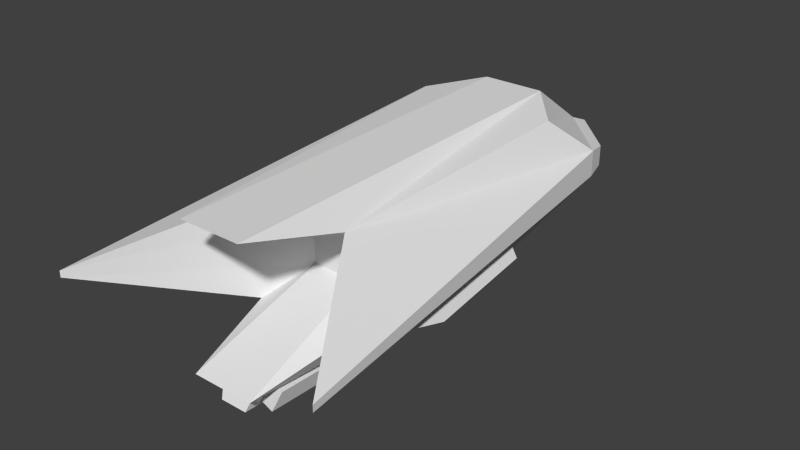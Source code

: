 # Source: PlayerShip.blend  (saved by Blender 2.73.0; exported with 4.5.12 LTS)
import bpy
from mathutils import Matrix  # noqa: F401  (used for matrix-valued properties, if any)

bpy.ops.wm.read_factory_settings(use_empty=True)
scene = bpy.context.scene
scene.name = 'Scene'

# ---- collections
col_collection_1 = bpy.data.collections.new('Collection 1'); scene.collection.children.link(col_collection_1)

# ---- materials (node trees are filled in below, after node groups)
mat_material = bpy.data.materials.new('Material')
mat_material.alpha_threshold = 0.0
mat_material.use_transparent_shadow = False
mat_material.roughness = 0.5
mat_material.line_color = (0.0, 0.0, 0.0, 1.0)

# ---- material node trees

# ---- world
world_world = bpy.data.worlds.new('World'); scene.world = world_world
world_world.color = (0.05088, 0.05088, 0.05088)
world_world.use_sun_shadow = False
world_world.sun_shadow_jitter_overblur = 0.0
world_world.cycles.sampling_method = 'MANUAL'
world_world.cycles.sample_map_resolution = 256

# ---- meshes
me_cube = bpy.data.meshes.new('Cube')
me_cube.from_pydata([(-0.8283, 0.2835, 0.8025), (-0.5816, -2.635, 0.5635), (0.5816, -2.635, 0.5635), (0.8283, 0.2835, 0.8025), (-0.8283, -0.7434, -0.5905), (-0.5816, -2.635, -0.5635), (0.5816, -2.635, -0.5635), (0.8283, -0.7434, -0.5905), (-1.089, 0.8273, 0.3517), (-1.089, 0.8273, 0.0485), (-1.639, -4.181, 0.03749), (-1.639, -4.181, -0.03749), (1.639, -4.181, 0.03749), (1.639, -4.181, -0.03749), (1.089, 0.8273, 0.3517), (1.089, 0.8273, 0.0485), (-0.363, 0.8273, 0.8747), (0.363, 0.8273, 0.8747), (-0.363, -3.715, 0.812), (0.363, -3.715, 0.812), (-0.363, -0.7468, -0.9155), (0.363, -0.7468, -0.9155), (-0.363, -3.715, -0.812), (0.363, -3.715, -0.812), (-0.2761, 1.727, -0.1033), (0.2761, 1.727, -0.1033), (-0.2761, 1.727, 0.2675), (0.2761, 1.727, 0.2675), (-0.2761, -2.158, 0.2675), (0.2761, -2.158, 0.2675), (-0.2761, -2.158, -0.2675), (0.2761, -2.158, -0.2675), (-0.5957, -0.7777, -0.8044), (-0.6826, 1.277, -0.05204), (0.6826, 1.277, -0.05205), (0.5957, -0.7777, -0.8044), (-0.8858, 1.052, -0.007505), (0.8858, 1.052, -0.007506), (-0.6228, -0.6067, -0.7299), (-0.3569, -0.5715, -0.858), (-0.6028, -0.6094, -0.7428), (0.6034, -0.5947, -0.7374), (0.3569, -0.5714, -0.8579), (0.6255, -0.5895, -0.7224), (-0.225, -1.642, -0.8958), (0.225, -1.642, -0.8958), (-0.225, -3.481, -0.8317), (0.225, -3.481, -0.8317), (-0.1594, -1.756, -1.139), (0.1594, -1.756, -1.139), (-0.1594, -3.595, -1.075), (0.1594, -3.595, -1.075), (0.2181, -1.848, -0.9146), (0.2181, -3.3, -0.864), (0.1663, -1.938, -1.106), (0.1663, -3.39, -1.056), (0.4139, -1.904, -0.9136), (0.4139, -3.356, -0.8629), (0.3621, -1.994, -1.105), (0.3621, -3.446, -1.055), (-0.2179, -1.853, -0.9151), (-0.2179, -3.296, -0.8647), (-0.1664, -1.942, -1.106), (-0.1664, -3.385, -1.055), (-0.3996, -1.899, -0.9154), (-0.3996, -3.342, -0.865), (-0.3482, -1.988, -1.106), (-0.3482, -3.431, -1.056), (-1.007, 1.13, 0.2931), (-1.007, 1.13, 0.05631), (1.007, 1.13, 0.2927), (1.007, 1.13, 0.05637), (-0.3726, 1.832, -0.06219), (0.3733, 1.832, -0.0619), (-0.3726, 1.832, 0.2273), (0.3733, 1.832, 0.227), (-0.69, 1.481, -0.0222), (0.6901, 1.481, -0.02199), (-0.8487, 1.305, 0.01258), (0.8485, 1.306, 0.01272), (-0.2215, 1.727, -0.06659), (0.2215, 1.727, -0.06659), (-0.2215, 1.727, 0.2308), (0.2215, 1.727, 0.2308), (-0.09956, 1.852, 0.01528), (0.09956, 1.852, 0.01528), (-0.09956, 1.852, 0.149), (0.09956, 1.852, 0.149), (0.9036, 1.245, 0.2185), (0.9036, 1.245, 0.06625), (0.4953, 1.697, -0.009965), (0.4953, 1.697, 0.1762), (0.6995, 1.471, 0.01575), (0.8015, 1.358, 0.03812), (0.8158, 1.425, 0.1555), (0.8158, 1.425, 0.07465), (0.5991, 1.665, 0.03422), (0.5991, 1.665, 0.133), (0.7074, 1.545, 0.04786), (0.7616, 1.485, 0.05973), (-0.9091, 1.239, 0.2225), (-0.9091, 1.239, 0.06572), (-0.4888, 1.704, -0.01273), (-0.4888, 1.704, 0.1789), (-0.699, 1.471, 0.01375), (-0.804, 1.355, 0.03677), (-0.8332, 1.407, 0.168), (-0.8332, 1.407, 0.07299), (-0.5786, 1.689, 0.02546), (-0.5786, 1.689, 0.1416), (-0.7059, 1.548, 0.0415), (-0.7695, 1.477, 0.05545), (-0.952, -1.307, -0.4076), (-0.8533, -2.064, -0.3968), (-1.056, -0.679, -0.152), (-1.276, -2.682, -0.1864), (0.8533, -2.064, -0.3968), (0.952, -1.307, -0.4076), (1.276, -2.682, -0.1864), (1.056, -0.679, -0.152), (-1.089, -1.07, -0.5034), (-1.017, -1.618, -0.4956), (-1.164, -0.6141, -0.3181), (-1.324, -2.067, -0.3431), (1.018, -1.668, -0.4895), (1.087, -1.135, -0.4971), (1.315, -2.103, -0.3413), (1.161, -0.6921, -0.317)], [], [(17, 19, 2, 3), (21, 35, 7, 6, 23), (11, 9, 114, 115), (13, 31, 6), (15, 13, 118, 119), (27, 17, 3, 14), (21, 42, 41, 35), (36, 9, 69, 78), (2, 12, 14, 3), (12, 13, 15, 14), (19, 29, 2), (29, 31, 13, 12), (0, 8, 10, 1), (8, 9, 11, 10), (10, 11, 30, 28), (28, 30, 31, 29), (1, 10, 28), (18, 28, 29, 19), (37, 34, 77, 79), (27, 25, 81, 83), (4, 9, 36, 38, 32), (20, 39, 42, 21), (8, 0, 16, 26), (26, 16, 17, 27), (5, 22, 30), (30, 22, 23, 31), (4, 32, 20, 22, 5), (21, 23, 47, 45), (0, 1, 18, 16), (16, 18, 19, 17), (29, 12, 2), (31, 23, 6), (11, 5, 30), (18, 1, 28), (32, 40, 39, 20), (35, 41, 43), (40, 32, 38), (40, 33, 24, 39), (15, 7, 35, 43, 37), (39, 24, 25, 42), (41, 34, 37, 43), (33, 40, 38, 36), (42, 25, 34, 41), (47, 51, 55, 53), (22, 20, 44, 46), (23, 22, 46, 47), (20, 21, 45, 44), (48, 49, 51, 50), (44, 48, 62, 60), (47, 46, 50, 51), (44, 45, 49, 48), (53, 55, 59, 57), (49, 45, 52, 54), (51, 49, 54, 55), (45, 47, 53, 52), (56, 57, 59, 58), (54, 52, 56, 58), (55, 54, 58, 59), (52, 53, 57, 56), (60, 62, 66, 64), (50, 46, 61, 63), (48, 50, 63, 62), (46, 44, 60, 61), (65, 64, 66, 67), (63, 61, 65, 67), (62, 63, 67, 66), (61, 60, 64, 65), (79, 77, 92, 93), (78, 69, 101, 105), (34, 25, 73, 77), (33, 36, 78, 76), (25, 27, 75, 73), (26, 24, 72, 74), (8, 26, 74, 68), (24, 33, 76, 72), (27, 14, 70, 75), (15, 37, 79, 71), (14, 15, 71, 70), (9, 8, 68, 69), (83, 81, 85, 87), (24, 26, 82, 80), (26, 27, 83, 82), (25, 24, 80, 81), (84, 86, 87, 85), (80, 82, 86, 84), (82, 83, 87, 86), (81, 80, 84, 85), (93, 92, 98, 99), (77, 73, 90, 92), (73, 75, 91, 90), (75, 70, 88, 91), (71, 79, 93, 89), (70, 71, 89, 88), (96, 97, 94, 95, 99, 98), (92, 90, 96, 98), (90, 91, 97, 96), (91, 88, 94, 97), (89, 93, 99, 95), (88, 89, 95, 94), (105, 101, 107, 111), (76, 78, 105, 104), (74, 72, 102, 103), (68, 74, 103, 100), (72, 76, 104, 102), (69, 68, 100, 101), (107, 106, 109, 108, 110, 111), (104, 105, 111, 110), (103, 102, 108, 109), (100, 103, 109, 106), (102, 104, 110, 108), (101, 100, 106, 107), (115, 114, 122, 123), (4, 5, 113, 112), (5, 11, 115, 113), (9, 4, 112, 114), (119, 118, 126, 127), (6, 7, 117, 116), (7, 15, 119, 117), (13, 6, 116, 118), (122, 120, 121, 123), (112, 113, 121, 120), (113, 115, 123, 121), (114, 112, 120, 122), (126, 124, 125, 127), (116, 117, 125, 124), (117, 119, 127, 125), (118, 116, 124, 126)])
_uv = me_cube.uv_layers.new(name='UVMap')
_uv.uv.foreach_set('vector', [0.1329, 0.6704, 0.2722, 0.8028, 0.2397, 0.8283, 0.1179, 0.7136, 0.7403, 0.4674, 0.7017, 0.4734, 0.6542, 0.4655, 0.6853, 0.3278, 0.7403, 0.2532, 0.02057, 0.01961, 0.4072, 0.01962, 0.2913, 0.06185, 0.1458, 0.06307, 0.1593, 0.9347, 0.3124, 0.9088, 0.295, 0.9491, 0.4186, 0.02118, 0.8021, 0.02118, 0.6782, 0.06426, 0.5335, 0.06307, 0.07425, 0.5785, 0.1329, 0.6704, 0.1179, 0.7136, 0.04836, 0.7191, 0.8505, 0.7464, 0.8496, 0.731, 0.8899, 0.7214, 0.8886, 0.7381, 0.5661, 0.1912, 0.6006, 0.2115, 0.5736, 0.2125, 0.5477, 0.2023, 0.2397, 0.8283, 0.162, 0.9268, 0.04836, 0.7191, 0.1179, 0.7136, 0.162, 0.9268, 0.1593, 0.9347, 0.01454, 0.7456, 0.04836, 0.7191, 0.2722, 0.8028, 0.2819, 0.8561, 0.2397, 0.8283, 0.2819, 0.8561, 0.3124, 0.9088, 0.1593, 0.9347, 0.162, 0.9268, 0.2661, 0.6148, 0.2988, 0.5497, 0.4559, 0.7346, 0.3227, 0.7729, 0.2988, 0.5497, 0.3366, 0.5265, 0.4659, 0.7363, 0.4559, 0.7346, 0.4559, 0.7346, 0.4659, 0.7363, 0.3612, 0.8759, 0.3326, 0.8292, 0.3326, 0.8292, 0.3612, 0.8759, 0.3124, 0.9088, 0.2819, 0.8561, 0.3227, 0.7729, 0.4559, 0.7346, 0.3326, 0.8292, 0.2827, 0.7924, 0.3326, 0.8292, 0.2819, 0.8561, 0.2722, 0.8028, 0.253, 0.1911, 0.2917, 0.1804, 0.2989, 0.1959, 0.2715, 0.2022, 0.3641, 0.2451, 0.3641, 0.182, 0.3731, 0.1882, 0.3731, 0.2388, 0.6603, 0.7168, 0.6198, 0.567, 0.6545, 0.5591, 0.6989, 0.7214, 0.7035, 0.7381, 0.7416, 0.7464, 0.7425, 0.731, 0.8496, 0.731, 0.8505, 0.7464, 0.2988, 0.5497, 0.2661, 0.6148, 0.221, 0.6124, 0.1605, 0.5265, 0.1605, 0.5265, 0.221, 0.6124, 0.1329, 0.6704, 0.07425, 0.5785, 0.4091, 0.8795, 0.4284, 0.9521, 0.3612, 0.8759, 0.3612, 0.8759, 0.4284, 0.9521, 0.3471, 0.9978, 0.3124, 0.9088, 0.9354, 0.4655, 0.8879, 0.4734, 0.8494, 0.4674, 0.8493, 0.2533, 0.9044, 0.3278, 0.7403, 0.4674, 0.7403, 0.2532, 0.7611, 0.2703, 0.7611, 0.4029, 0.2661, 0.6148, 0.3227, 0.7729, 0.2827, 0.7924, 0.221, 0.6124, 0.221, 0.6124, 0.2827, 0.7924, 0.2722, 0.8028, 0.1329, 0.6704, 0.2819, 0.8561, 0.162, 0.9268, 0.2397, 0.8283, 0.3124, 0.9088, 0.3471, 0.9978, 0.295, 0.9491, 0.4659, 0.7363, 0.4091, 0.8795, 0.3612, 0.8759, 0.2827, 0.7924, 0.3227, 0.7729, 0.3326, 0.8292, 0.7035, 0.7381, 0.7023, 0.7227, 0.7425, 0.731, 0.7416, 0.7464, 0.8886, 0.7381, 0.8899, 0.7214, 0.8936, 0.7197, 0.7023, 0.7227, 0.7035, 0.7381, 0.6989, 0.7214, 0.7064, 0.6691, 0.6927, 0.4964, 0.7588, 0.4749, 0.7466, 0.6774, 0.9723, 0.567, 0.9318, 0.7168, 0.8886, 0.7381, 0.8936, 0.7197, 0.9376, 0.5591, 0.7466, 0.6774, 0.7588, 0.4749, 0.8416, 0.4749, 0.8537, 0.6774, 0.894, 0.6678, 0.9077, 0.4965, 0.9417, 0.5056, 0.8977, 0.6662, 0.6927, 0.4964, 0.7064, 0.6691, 0.7029, 0.6678, 0.6587, 0.5055, 0.8537, 0.6774, 0.8416, 0.4749, 0.9077, 0.4965, 0.894, 0.6678, 0.8987, 0.974, 0.8132, 0.9322, 0.8181, 0.9202, 0.8878, 0.9397, 0.8493, 0.2533, 0.8494, 0.4674, 0.8286, 0.4029, 0.8285, 0.2703, 0.7403, 0.2532, 0.8493, 0.2533, 0.8285, 0.2703, 0.7611, 0.2703, 0.8494, 0.4674, 0.7403, 0.4674, 0.7611, 0.4029, 0.8286, 0.4029, 0.7702, 0.8115, 0.8168, 0.8208, 0.8132, 0.9322, 0.777, 0.9211, 0.7144, 0.7685, 0.7702, 0.8115, 0.7673, 0.821, 0.7181, 0.8048, 0.8987, 0.974, 0.697, 0.974, 0.777, 0.9211, 0.8132, 0.9322, 0.7144, 0.7685, 0.8691, 0.7692, 0.8168, 0.8208, 0.7702, 0.8115, 0.8878, 0.9397, 0.8181, 0.9202, 0.8409, 0.8956, 0.8539, 0.891, 0.8168, 0.8208, 0.8691, 0.7692, 0.8681, 0.8081, 0.8199, 0.8297, 0.8132, 0.9322, 0.8168, 0.8208, 0.8199, 0.8297, 0.8181, 0.9202, 0.8691, 0.7692, 0.8987, 0.974, 0.8878, 0.9397, 0.8681, 0.8081, 0.8556, 0.8494, 0.8539, 0.891, 0.8409, 0.8956, 0.8375, 0.8486, 0.8199, 0.8297, 0.8681, 0.8081, 0.8556, 0.8494, 0.8375, 0.8486, 0.8181, 0.9202, 0.8199, 0.8297, 0.8375, 0.8486, 0.8409, 0.8956, 0.8681, 0.8081, 0.8878, 0.9397, 0.8539, 0.891, 0.8556, 0.8494, 0.7181, 0.8048, 0.7673, 0.821, 0.7514, 0.84, 0.7324, 0.842, 0.777, 0.9211, 0.697, 0.974, 0.7064, 0.9348, 0.7718, 0.9097, 0.7702, 0.8115, 0.777, 0.9211, 0.7718, 0.9097, 0.7673, 0.821, 0.697, 0.974, 0.7144, 0.7685, 0.7181, 0.8048, 0.7064, 0.9348, 0.7362, 0.8861, 0.7324, 0.842, 0.7514, 0.84, 0.7501, 0.89, 0.7718, 0.9097, 0.7064, 0.9348, 0.7362, 0.8861, 0.7501, 0.89, 0.7673, 0.821, 0.7718, 0.9097, 0.7501, 0.89, 0.7514, 0.84, 0.7064, 0.9348, 0.7181, 0.8048, 0.7324, 0.842, 0.7362, 0.8861, 0.2715, 0.2022, 0.2989, 0.1959, 0.2972, 0.2017, 0.2802, 0.2059, 0.5477, 0.2023, 0.5736, 0.2125, 0.5574, 0.212, 0.5395, 0.2057, 0.2917, 0.1804, 0.3641, 0.182, 0.349, 0.1946, 0.2989, 0.1959, 0.5276, 0.1804, 0.5661, 0.1912, 0.5477, 0.2023, 0.5204, 0.1959, 0.3641, 0.182, 0.3641, 0.2451, 0.3469, 0.232, 0.349, 0.1946, 0.4551, 0.2451, 0.4552, 0.182, 0.4702, 0.1946, 0.4723, 0.2321, 0.5919, 0.264, 0.4551, 0.2451, 0.4723, 0.2321, 0.5702, 0.2465, 0.4552, 0.182, 0.5276, 0.1804, 0.5204, 0.1959, 0.4702, 0.1946, 0.3641, 0.2451, 0.2273, 0.264, 0.249, 0.2465, 0.3469, 0.232, 0.2186, 0.2115, 0.253, 0.1911, 0.2715, 0.2022, 0.2457, 0.2124, 0.2273, 0.264, 0.2186, 0.2115, 0.2457, 0.2124, 0.249, 0.2465, 0.6006, 0.2115, 0.5919, 0.264, 0.5702, 0.2465, 0.5736, 0.2125, 0.2961, 0.3236, 0.2963, 0.2733, 0.3167, 0.2881, 0.3159, 0.3082, 0.4552, 0.182, 0.4551, 0.2451, 0.4461, 0.2388, 0.4462, 0.1882, 0.4551, 0.2451, 0.3641, 0.2451, 0.3731, 0.2388, 0.4461, 0.2388, 0.3641, 0.182, 0.4552, 0.182, 0.4462, 0.1882, 0.3731, 0.1882, 0.3455, 0.2888, 0.3446, 0.3088, 0.3159, 0.3082, 0.3167, 0.2881, 0.3653, 0.2733, 0.3651, 0.3236, 0.3446, 0.3088, 0.3455, 0.2888, 0.3651, 0.3236, 0.2961, 0.3236, 0.3159, 0.3082, 0.3446, 0.3088, 0.2963, 0.2733, 0.3653, 0.2733, 0.3455, 0.2888, 0.3167, 0.2881, 0.4582, 0.2764, 0.4767, 0.2733, 0.478, 0.2809, 0.4686, 0.2823, 0.2989, 0.1959, 0.349, 0.1946, 0.3304, 0.2005, 0.2972, 0.2017, 0.349, 0.1946, 0.3469, 0.232, 0.3293, 0.2254, 0.3304, 0.2005, 0.3469, 0.232, 0.249, 0.2465, 0.2646, 0.2347, 0.3293, 0.2254, 0.2457, 0.2124, 0.2715, 0.2022, 0.2802, 0.2059, 0.2627, 0.2119, 0.249, 0.2465, 0.2457, 0.2124, 0.2627, 0.2119, 0.2646, 0.2347, 0.4962, 0.2807, 0.4947, 0.2951, 0.4588, 0.2968, 0.4593, 0.2844, 0.4686, 0.2823, 0.478, 0.2809, 0.4767, 0.2733, 0.5119, 0.2737, 0.4962, 0.2807, 0.478, 0.2809, 0.5119, 0.2737, 0.5097, 0.3039, 0.4947, 0.2951, 0.4962, 0.2807, 0.5097, 0.3039, 0.4403, 0.3072, 0.4588, 0.2968, 0.4947, 0.2951, 0.4403, 0.2822, 0.4582, 0.2764, 0.4686, 0.2823, 0.4593, 0.2844, 0.4403, 0.3072, 0.4403, 0.2822, 0.4593, 0.2844, 0.4588, 0.2968, 0.4214, 0.277, 0.4397, 0.2839, 0.4225, 0.2853, 0.4115, 0.2825, 0.5204, 0.1959, 0.5477, 0.2023, 0.5395, 0.2057, 0.5219, 0.2014, 0.4723, 0.2321, 0.4702, 0.1946, 0.4879, 0.2002, 0.489, 0.2257, 0.5702, 0.2465, 0.4723, 0.2321, 0.489, 0.2257, 0.5555, 0.2354, 0.4702, 0.1946, 0.5204, 0.1959, 0.5219, 0.2014, 0.4879, 0.2002, 0.5736, 0.2125, 0.5702, 0.2465, 0.5555, 0.2354, 0.5574, 0.212, 0.4225, 0.2853, 0.4226, 0.2999, 0.3805, 0.2968, 0.3791, 0.28, 0.4005, 0.2805, 0.4115, 0.2825, 0.4022, 0.2733, 0.4214, 0.277, 0.4115, 0.2825, 0.4005, 0.2805, 0.3674, 0.3045, 0.3658, 0.2733, 0.3791, 0.28, 0.3805, 0.2968, 0.4388, 0.3097, 0.3674, 0.3045, 0.3805, 0.2968, 0.4226, 0.2999, 0.3658, 0.2733, 0.4022, 0.2733, 0.4005, 0.2805, 0.3791, 0.28, 0.4397, 0.2839, 0.4388, 0.3097, 0.4226, 0.2999, 0.4225, 0.2853, 0.1458, 0.06307, 0.2913, 0.06185, 0.2583, 0.08806, 0.1991, 0.08255, 0.3028, 0.1525, 0.1613, 0.1977, 0.1971, 0.1447, 0.2591, 0.1276, 0.1613, 0.1977, 0.02057, 0.01961, 0.1458, 0.06307, 0.1971, 0.1447, 0.4072, 0.01962, 0.3028, 0.1525, 0.2591, 0.1276, 0.2913, 0.06185, 0.5335, 0.06307, 0.6782, 0.06426, 0.6276, 0.08363, 0.5661, 0.08842, 0.6631, 0.197, 0.5227, 0.1532, 0.5666, 0.128, 0.6275, 0.1447, 0.5227, 0.1532, 0.4186, 0.02118, 0.5335, 0.06307, 0.5666, 0.128, 0.8021, 0.02118, 0.6631, 0.197, 0.6275, 0.1447, 0.6782, 0.06426, 0.8611, 0.09818, 0.8353, 0.1337, 0.7963, 0.1423, 0.7564, 0.09818, 0.2591, 0.1276, 0.1971, 0.1447, 0.2275, 0.1159, 0.2514, 0.1025, 0.1971, 0.1447, 0.1458, 0.06307, 0.1991, 0.08255, 0.2275, 0.1159, 0.2913, 0.06185, 0.2591, 0.1276, 0.2514, 0.1025, 0.2583, 0.08806, 0.8616, 0.1411, 0.9003, 0.09818, 0.9382, 0.1066, 0.9633, 0.1411, 0.6275, 0.1447, 0.5666, 0.128, 0.575, 0.1052, 0.5998, 0.1169, 0.5666, 0.128, 0.5335, 0.06307, 0.5661, 0.08842, 0.575, 0.1052, 0.6782, 0.06426, 0.6275, 0.1447, 0.5998, 0.1169, 0.6276, 0.08363])
me_cube.materials.append(mat_material)
me_cube.use_remesh_preserve_volume = False
me_cube.use_remesh_preserve_attributes = False
me_cube.use_mirror_vertex_groups = False
me_cube.update()

# ---- objects
ob_cube = bpy.data.objects.new('Cube', me_cube)

# ---- transforms, parenting, visibility, modifiers, constraints
ob_cube.location = (0.0, 0.0, 0.0)
ob_cube.lock_rotations_4d = False
ob_cube.empty_display_type = 'ARROWS'
ob_cube.lineart.crease_threshold = 0.0

# ---- collection membership
col_collection_1.objects.link(ob_cube)

# ---- scene / render settings (as saved in the file)
scene.frame_start = 1; scene.frame_end = 250; scene.frame_set(1)
scene.render.engine = 'BLENDER_EEVEE_NEXT'
scene.render.resolution_percentage = 50
scene.render.dither_intensity = 0.0
scene.cycles.use_denoising = False
scene.cycles.samples = 10
scene.cycles.sampling_pattern = 'TABULATED_SOBOL'
scene.cycles.light_sampling_threshold = 0.0
scene.cycles.use_adaptive_sampling = False
scene.cycles.use_light_tree = False
scene.cycles.blur_glossy = 0.0
scene.cycles.pixel_filter_type = 'GAUSSIAN'
scene.cycles.sample_clamp_indirect = 0.0
scene.view_settings.view_transform = 'Standard'
bpy.context.view_layer.update()

# ---- added for rendering (the .blend has no active camera and no usable light): camera, sun
cam_auto = bpy.data.cameras.new('AutoCamera')
cam_auto.lens = 50.0
cam_auto.sensor_width = 36.0
cam_auto.clip_end = 1000.0
ob_auto_camera = bpy.data.objects.new('AutoCamera', cam_auto)
scene.collection.objects.link(ob_auto_camera)
ob_auto_camera.location = (6.61988, -9.10855, 5.1639)
ob_auto_camera.rotation_euler = (1.09748, -7.21219e-08, 0.694738)
scene.camera = ob_auto_camera
light_auto_sun = bpy.data.lights.new('AutoSun', 'SUN')
light_auto_sun.energy = 3.0
light_auto_sun.angle = 0.0523599
ob_auto_sun = bpy.data.objects.new('AutoSun', light_auto_sun)
scene.collection.objects.link(ob_auto_sun)
ob_auto_sun.rotation_euler = (0.872665, 0.174533, 0.523599)
bpy.context.view_layer.update()

